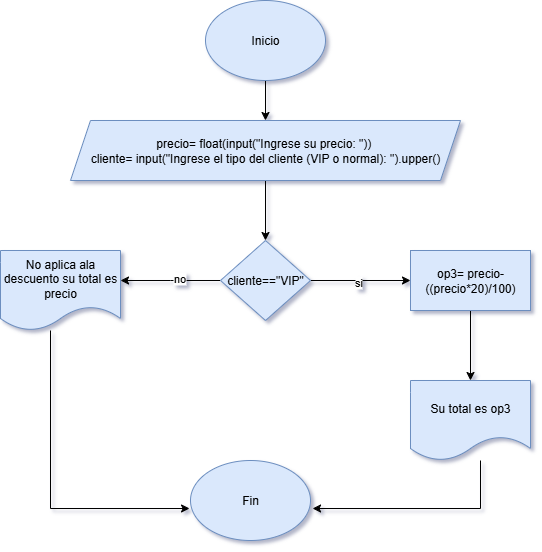

The diagram above was exported from draw.io. Its source (the exported page's mxGraphModel, read from the mxfile embedded in the PNG):
<mxGraphModel dx="872" dy="1642" grid="1" gridSize="10" guides="1" tooltips="1" connect="1" arrows="1" fold="1" page="1" pageScale="1" pageWidth="827" pageHeight="1169" background="#ffffff" math="0" shadow="1">
  <root>
    <mxCell id="0" />
    <mxCell id="1" parent="0" />
    <mxCell id="NWAH2sT9yFwLr-MuK-yu-2" style="edgeStyle=orthogonalEdgeStyle;rounded=0;orthogonalLoop=1;jettySize=auto;html=1;" edge="1" parent="1" source="NWAH2sT9yFwLr-MuK-yu-1" target="NWAH2sT9yFwLr-MuK-yu-3">
      <mxGeometry relative="1" as="geometry">
        <mxPoint x="414" y="-1020" as="targetPoint" />
      </mxGeometry>
    </mxCell>
    <mxCell id="NWAH2sT9yFwLr-MuK-yu-1" value="Inicio" style="ellipse;whiteSpace=wrap;html=1;fillColor=#dae8fc;strokeColor=#6c8ebf;" vertex="1" parent="1">
      <mxGeometry x="355" y="-1150" width="120" height="80" as="geometry" />
    </mxCell>
    <mxCell id="NWAH2sT9yFwLr-MuK-yu-8" style="edgeStyle=orthogonalEdgeStyle;rounded=0;orthogonalLoop=1;jettySize=auto;html=1;" edge="1" parent="1" source="NWAH2sT9yFwLr-MuK-yu-3" target="NWAH2sT9yFwLr-MuK-yu-6">
      <mxGeometry relative="1" as="geometry" />
    </mxCell>
    <mxCell id="NWAH2sT9yFwLr-MuK-yu-3" value="precio= float(input(&quot;Ingrese su precio: &quot;))&amp;nbsp;&lt;div&gt;cliente= input(&quot;Ingrese el tipo del cliente (VIP o normal): &quot;).upper()&lt;/div&gt;" style="shape=parallelogram;perimeter=parallelogramPerimeter;whiteSpace=wrap;html=1;fixedSize=1;fillColor=#dae8fc;strokeColor=#6c8ebf;" vertex="1" parent="1">
      <mxGeometry x="220" y="-1030" width="390" height="60" as="geometry" />
    </mxCell>
    <mxCell id="NWAH2sT9yFwLr-MuK-yu-9" style="edgeStyle=orthogonalEdgeStyle;rounded=0;orthogonalLoop=1;jettySize=auto;html=1;" edge="1" parent="1" source="NWAH2sT9yFwLr-MuK-yu-6">
      <mxGeometry relative="1" as="geometry">
        <mxPoint x="270" y="-870" as="targetPoint" />
      </mxGeometry>
    </mxCell>
    <mxCell id="NWAH2sT9yFwLr-MuK-yu-16" value="no" style="edgeLabel;html=1;align=center;verticalAlign=middle;resizable=0;points=[];" vertex="1" connectable="0" parent="NWAH2sT9yFwLr-MuK-yu-9">
      <mxGeometry x="-0.1841" y="-2" relative="1" as="geometry">
        <mxPoint as="offset" />
      </mxGeometry>
    </mxCell>
    <mxCell id="NWAH2sT9yFwLr-MuK-yu-10" style="edgeStyle=orthogonalEdgeStyle;rounded=0;orthogonalLoop=1;jettySize=auto;html=1;" edge="1" parent="1" source="NWAH2sT9yFwLr-MuK-yu-6" target="NWAH2sT9yFwLr-MuK-yu-12">
      <mxGeometry relative="1" as="geometry">
        <mxPoint x="490" y="-870" as="targetPoint" />
      </mxGeometry>
    </mxCell>
    <mxCell id="NWAH2sT9yFwLr-MuK-yu-15" value="si" style="edgeLabel;html=1;align=center;verticalAlign=middle;resizable=0;points=[];" vertex="1" connectable="0" parent="NWAH2sT9yFwLr-MuK-yu-10">
      <mxGeometry x="-0.06" y="-1" relative="1" as="geometry">
        <mxPoint as="offset" />
      </mxGeometry>
    </mxCell>
    <mxCell id="NWAH2sT9yFwLr-MuK-yu-6" value="cliente==&quot;VIP&quot;" style="rhombus;whiteSpace=wrap;html=1;fillColor=#dae8fc;strokeColor=#6c8ebf;" vertex="1" parent="1">
      <mxGeometry x="370" y="-910" width="90" height="80" as="geometry" />
    </mxCell>
    <mxCell id="NWAH2sT9yFwLr-MuK-yu-13" style="edgeStyle=orthogonalEdgeStyle;rounded=0;orthogonalLoop=1;jettySize=auto;html=1;" edge="1" parent="1" source="NWAH2sT9yFwLr-MuK-yu-12" target="NWAH2sT9yFwLr-MuK-yu-14">
      <mxGeometry relative="1" as="geometry">
        <mxPoint x="620" y="-780" as="targetPoint" />
      </mxGeometry>
    </mxCell>
    <mxCell id="NWAH2sT9yFwLr-MuK-yu-12" value="op3= precio-((precio*20)/100)" style="rounded=0;whiteSpace=wrap;html=1;fillColor=#dae8fc;strokeColor=#6c8ebf;" vertex="1" parent="1">
      <mxGeometry x="560" y="-900" width="120" height="60" as="geometry" />
    </mxCell>
    <mxCell id="NWAH2sT9yFwLr-MuK-yu-14" value="Su total es op3" style="shape=document;whiteSpace=wrap;html=1;boundedLbl=1;fillColor=#dae8fc;strokeColor=#6c8ebf;" vertex="1" parent="1">
      <mxGeometry x="560" y="-770" width="120" height="80" as="geometry" />
    </mxCell>
    <mxCell id="NWAH2sT9yFwLr-MuK-yu-17" value="No aplica ala descuento su total es precio" style="shape=document;whiteSpace=wrap;html=1;boundedLbl=1;fillColor=#dae8fc;strokeColor=#6c8ebf;" vertex="1" parent="1">
      <mxGeometry x="150" y="-900" width="120" height="80" as="geometry" />
    </mxCell>
    <mxCell id="NWAH2sT9yFwLr-MuK-yu-18" value="Fin" style="ellipse;whiteSpace=wrap;html=1;fillColor=#dae8fc;strokeColor=#6c8ebf;" vertex="1" parent="1">
      <mxGeometry x="340" y="-690" width="120" height="80" as="geometry" />
    </mxCell>
    <mxCell id="NWAH2sT9yFwLr-MuK-yu-19" style="edgeStyle=orthogonalEdgeStyle;rounded=0;orthogonalLoop=1;jettySize=auto;html=1;entryX=-0.008;entryY=0.6;entryDx=0;entryDy=0;entryPerimeter=0;" edge="1" parent="1" source="NWAH2sT9yFwLr-MuK-yu-17" target="NWAH2sT9yFwLr-MuK-yu-18">
      <mxGeometry relative="1" as="geometry">
        <Array as="points">
          <mxPoint x="200" y="-642" />
        </Array>
      </mxGeometry>
    </mxCell>
    <mxCell id="NWAH2sT9yFwLr-MuK-yu-20" style="edgeStyle=orthogonalEdgeStyle;rounded=0;orthogonalLoop=1;jettySize=auto;html=1;entryX=1.017;entryY=0.6;entryDx=0;entryDy=0;entryPerimeter=0;" edge="1" parent="1" source="NWAH2sT9yFwLr-MuK-yu-14" target="NWAH2sT9yFwLr-MuK-yu-18">
      <mxGeometry relative="1" as="geometry">
        <Array as="points">
          <mxPoint x="630" y="-642" />
        </Array>
      </mxGeometry>
    </mxCell>
  </root>
</mxGraphModel>